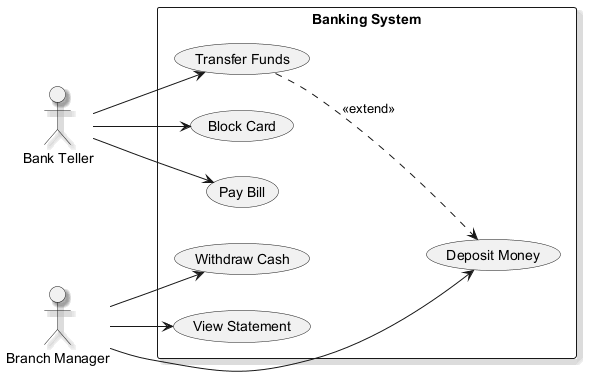

The diagram above was rendered by PlantUML. Its source (embedded in the PNG):
@startuml
skinparam backgroundColor #FFFFFF
skinparam classBackgroundColor #F3E5F5
skinparam classBorderColor #6A1B9A
skinparam shadowing true
left to right direction
actor "Bank Teller" as BankTeller
actor "Branch Manager" as BranchManager
rectangle "Banking System" {
  usecase "Transfer Funds" as UC_TransferFunds
  usecase "Block Card" as UC_BlockCard
  usecase "Pay Bill" as UC_PayBill
  usecase "Deposit Money" as UC_DepositMoney
  usecase "Withdraw Cash" as UC_WithdrawCash
  usecase "View Statement" as UC_ViewStatement
}
BankTeller --> UC_TransferFunds
BankTeller --> UC_PayBill
BankTeller --> UC_BlockCard
BranchManager --> UC_WithdrawCash
BranchManager --> UC_DepositMoney
BranchManager --> UC_ViewStatement
UC_TransferFunds ..> UC_DepositMoney : <<extend>>
@enduml